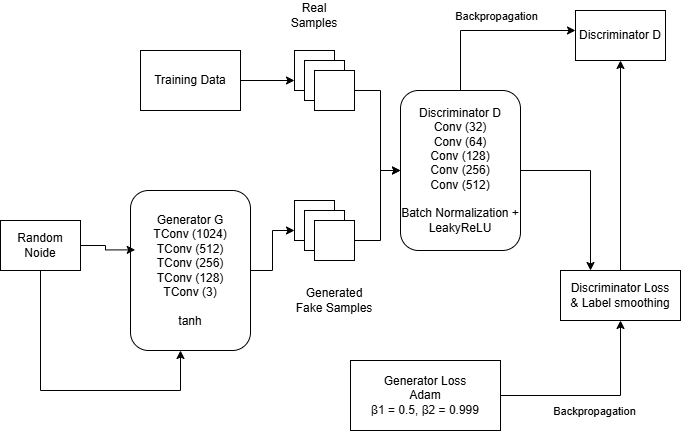

The diagram above was exported from draw.io. Its source (the exported page's mxGraphModel, read from the mxfile embedded in the PNG):
<mxGraphModel dx="873" dy="514" grid="1" gridSize="10" guides="1" tooltips="1" connect="1" arrows="1" fold="1" page="1" pageScale="1" pageWidth="827" pageHeight="1169" math="0" shadow="0">
  <root>
    <mxCell id="0" />
    <mxCell id="1" parent="0" />
    <mxCell id="EvN4adsTbtN1BFVd9lr1-30" edge="1" parent="1" source="EvN4adsTbtN1BFVd9lr1-1" style="edgeStyle=orthogonalEdgeStyle;rounded=0;orthogonalLoop=1;jettySize=auto;html=1;entryX=0;entryY=0.75;entryDx=0;entryDy=0;" target="EvN4adsTbtN1BFVd9lr1-10">
      <mxGeometry relative="1" as="geometry" />
    </mxCell>
    <mxCell id="EvN4adsTbtN1BFVd9lr1-1" parent="1" style="rounded=0;whiteSpace=wrap;html=1;" value="Training Data" vertex="1">
      <mxGeometry height="60" width="100" x="180" y="80" as="geometry" />
    </mxCell>
    <mxCell id="EvN4adsTbtN1BFVd9lr1-6" edge="1" parent="1" source="EvN4adsTbtN1BFVd9lr1-4" style="edgeStyle=orthogonalEdgeStyle;rounded=0;orthogonalLoop=1;jettySize=auto;html=1;entryX=0.5;entryY=1;entryDx=0;entryDy=0;">
      <mxGeometry relative="1" as="geometry">
        <Array as="points">
          <mxPoint x="80" y="420" />
          <mxPoint x="220" y="420" />
        </Array>
        <mxPoint x="220" y="380" as="targetPoint" />
      </mxGeometry>
    </mxCell>
    <mxCell id="EvN4adsTbtN1BFVd9lr1-4" parent="1" style="rounded=0;whiteSpace=wrap;html=1;direction=south;" value="Random Noide" vertex="1">
      <mxGeometry height="50" width="80" x="40" y="250" as="geometry" />
    </mxCell>
    <mxCell id="EvN4adsTbtN1BFVd9lr1-7" parent="1" style="rounded=0;whiteSpace=wrap;html=1;" value="" vertex="1">
      <mxGeometry height="40" width="40" x="334" y="230" as="geometry" />
    </mxCell>
    <mxCell id="EvN4adsTbtN1BFVd9lr1-8" parent="1" style="rounded=0;whiteSpace=wrap;html=1;" value="" vertex="1">
      <mxGeometry height="40" width="40" x="344" y="240" as="geometry" />
    </mxCell>
    <mxCell id="EvN4adsTbtN1BFVd9lr1-29" edge="1" parent="1" source="EvN4adsTbtN1BFVd9lr1-9" style="edgeStyle=orthogonalEdgeStyle;rounded=0;orthogonalLoop=1;jettySize=auto;html=1;entryX=0;entryY=0.5;entryDx=0;entryDy=0;" target="EvN4adsTbtN1BFVd9lr1-14">
      <mxGeometry relative="1" as="geometry">
        <Array as="points">
          <mxPoint x="420" y="270" />
          <mxPoint x="420" y="200" />
        </Array>
      </mxGeometry>
    </mxCell>
    <mxCell id="EvN4adsTbtN1BFVd9lr1-9" parent="1" style="rounded=0;whiteSpace=wrap;html=1;" value="" vertex="1">
      <mxGeometry height="40" width="40" x="354" y="250" as="geometry" />
    </mxCell>
    <mxCell id="EvN4adsTbtN1BFVd9lr1-10" parent="1" style="rounded=0;whiteSpace=wrap;html=1;" value="" vertex="1">
      <mxGeometry height="40" width="40" x="334" y="80" as="geometry" />
    </mxCell>
    <mxCell id="EvN4adsTbtN1BFVd9lr1-11" parent="1" style="rounded=0;whiteSpace=wrap;html=1;" value="" vertex="1">
      <mxGeometry height="40" width="40" x="344" y="90" as="geometry" />
    </mxCell>
    <mxCell id="EvN4adsTbtN1BFVd9lr1-28" edge="1" parent="1" source="EvN4adsTbtN1BFVd9lr1-12" style="edgeStyle=orthogonalEdgeStyle;rounded=0;orthogonalLoop=1;jettySize=auto;html=1;" target="EvN4adsTbtN1BFVd9lr1-14">
      <mxGeometry relative="1" as="geometry">
        <Array as="points">
          <mxPoint x="420" y="120" />
          <mxPoint x="420" y="200" />
        </Array>
      </mxGeometry>
    </mxCell>
    <mxCell id="EvN4adsTbtN1BFVd9lr1-12" parent="1" style="rounded=0;whiteSpace=wrap;html=1;" value="" vertex="1">
      <mxGeometry height="40" width="40" x="354" y="100" as="geometry" />
    </mxCell>
    <mxCell id="EvN4adsTbtN1BFVd9lr1-31" edge="1" parent="1" source="EvN4adsTbtN1BFVd9lr1-13" style="edgeStyle=orthogonalEdgeStyle;rounded=0;orthogonalLoop=1;jettySize=auto;html=1;entryX=0;entryY=0.75;entryDx=0;entryDy=0;" target="EvN4adsTbtN1BFVd9lr1-7">
      <mxGeometry relative="1" as="geometry" />
    </mxCell>
    <mxCell id="EvN4adsTbtN1BFVd9lr1-13" parent="1" style="rounded=1;whiteSpace=wrap;html=1;" value="Generator G&lt;div&gt;TConv (1024)&lt;/div&gt;&lt;div&gt;TConv (512)&lt;/div&gt;&lt;div&gt;TConv (256)&lt;/div&gt;&lt;div&gt;TConv (128)&lt;/div&gt;&lt;div&gt;TConv (3)&lt;/div&gt;&lt;div&gt;&lt;br&gt;&lt;/div&gt;&lt;div&gt;tanh&lt;/div&gt;" vertex="1">
      <mxGeometry height="160" width="120" x="170" y="220" as="geometry" />
    </mxCell>
    <mxCell id="EvN4adsTbtN1BFVd9lr1-22" edge="1" parent="1" source="EvN4adsTbtN1BFVd9lr1-14" style="edgeStyle=orthogonalEdgeStyle;rounded=0;orthogonalLoop=1;jettySize=auto;html=1;" target="EvN4adsTbtN1BFVd9lr1-15">
      <mxGeometry relative="1" as="geometry">
        <Array as="points">
          <mxPoint x="500" y="60" />
        </Array>
      </mxGeometry>
    </mxCell>
    <mxCell id="EvN4adsTbtN1BFVd9lr1-24" edge="1" parent="1" source="EvN4adsTbtN1BFVd9lr1-14" style="edgeStyle=orthogonalEdgeStyle;rounded=0;orthogonalLoop=1;jettySize=auto;html=1;entryX=0.25;entryY=0;entryDx=0;entryDy=0;" target="EvN4adsTbtN1BFVd9lr1-16">
      <mxGeometry relative="1" as="geometry" />
    </mxCell>
    <mxCell id="EvN4adsTbtN1BFVd9lr1-14" parent="1" style="rounded=1;whiteSpace=wrap;html=1;" value="Discriminator D&lt;div&gt;Conv (32)&lt;/div&gt;&lt;div&gt;Conv (64)&lt;/div&gt;&lt;div&gt;Conv (128)&lt;/div&gt;&lt;div&gt;Conv (256)&lt;/div&gt;&lt;div&gt;Conv (512)&lt;/div&gt;&lt;div&gt;&lt;br&gt;&lt;/div&gt;&lt;div&gt;Batch Normalization + LeakyReLU&lt;/div&gt;" vertex="1">
      <mxGeometry height="160" width="120" x="440" y="120" as="geometry" />
    </mxCell>
    <mxCell id="EvN4adsTbtN1BFVd9lr1-15" parent="1" style="rounded=0;whiteSpace=wrap;html=1;direction=south;" value="Discriminator D" vertex="1">
      <mxGeometry height="50" width="90" x="615" y="40" as="geometry" />
    </mxCell>
    <mxCell id="EvN4adsTbtN1BFVd9lr1-20" edge="1" parent="1" source="EvN4adsTbtN1BFVd9lr1-16" style="edgeStyle=orthogonalEdgeStyle;rounded=0;orthogonalLoop=1;jettySize=auto;html=1;entryX=1;entryY=0.5;entryDx=0;entryDy=0;" target="EvN4adsTbtN1BFVd9lr1-15">
      <mxGeometry relative="1" as="geometry" />
    </mxCell>
    <mxCell id="EvN4adsTbtN1BFVd9lr1-16" parent="1" style="rounded=0;whiteSpace=wrap;html=1;" value="Discriminator Loss&lt;div&gt;&amp;amp; Label smoothing&lt;/div&gt;" vertex="1">
      <mxGeometry height="50" width="120" x="600" y="300" as="geometry" />
    </mxCell>
    <mxCell id="EvN4adsTbtN1BFVd9lr1-18" edge="1" parent="1" source="EvN4adsTbtN1BFVd9lr1-17" style="edgeStyle=orthogonalEdgeStyle;rounded=0;orthogonalLoop=1;jettySize=auto;html=1;entryX=0.5;entryY=1;entryDx=0;entryDy=0;" target="EvN4adsTbtN1BFVd9lr1-16">
      <mxGeometry relative="1" as="geometry" />
    </mxCell>
    <mxCell id="EvN4adsTbtN1BFVd9lr1-19" connectable="0" parent="EvN4adsTbtN1BFVd9lr1-18" style="edgeLabel;html=1;align=center;verticalAlign=middle;resizable=0;points=[];" value="Backpropagation" vertex="1">
      <mxGeometry relative="1" x="-0.1207" y="-5" as="geometry">
        <mxPoint x="8" y="10" as="offset" />
      </mxGeometry>
    </mxCell>
    <mxCell id="EvN4adsTbtN1BFVd9lr1-17" parent="1" style="rounded=0;whiteSpace=wrap;html=1;" value="Generator Loss&lt;div&gt;Adam&lt;/div&gt;&lt;div&gt;&lt;font&gt;&lt;span style=&quot;color: rgb(10, 10, 10); font-family: &amp;quot;Google Sans&amp;quot;, Roboto, Arial, sans-serif; text-align: start; background-color: rgb(255, 255, 255);&quot;&gt;β1 = 0.5,&amp;nbsp;&lt;/span&gt;&lt;span style=&quot;background-color: rgb(255, 255, 255); color: rgb(10, 10, 10); font-family: &amp;quot;Google Sans&amp;quot;, Roboto, Arial, sans-serif; text-align: start;&quot;&gt;β2 = 0.999&lt;/span&gt;&lt;/font&gt;&lt;/div&gt;" vertex="1">
      <mxGeometry height="70" width="150" x="390" y="390" as="geometry" />
    </mxCell>
    <mxCell id="EvN4adsTbtN1BFVd9lr1-21" edge="1" parent="1" source="EvN4adsTbtN1BFVd9lr1-4" style="edgeStyle=orthogonalEdgeStyle;rounded=0;orthogonalLoop=1;jettySize=auto;html=1;entryX=0.039;entryY=0.371;entryDx=0;entryDy=0;entryPerimeter=0;" target="EvN4adsTbtN1BFVd9lr1-13">
      <mxGeometry relative="1" as="geometry" />
    </mxCell>
    <mxCell id="EvN4adsTbtN1BFVd9lr1-23" connectable="0" parent="1" style="edgeLabel;html=1;align=center;verticalAlign=middle;resizable=0;points=[];" value="Backpropagation" vertex="1">
      <mxGeometry x="570" y="150" as="geometry">
        <mxPoint x="-35" y="-105" as="offset" />
      </mxGeometry>
    </mxCell>
    <mxCell id="EvN4adsTbtN1BFVd9lr1-25" parent="1" style="text;html=1;whiteSpace=wrap;strokeColor=none;fillColor=none;align=center;verticalAlign=middle;rounded=0;" value="Real Samples&lt;span style=&quot;color: rgba(0, 0, 0, 0); font-family: monospace; font-size: 0px; text-align: start; text-wrap-mode: nowrap;&quot;&gt;%3CmxGraphModel%3E%3Croot%3E%3CmxCell%20id%3D%220%22%2F%3E%3CmxCell%20id%3D%221%22%20parent%3D%220%22%2F%3E%3CmxCell%20id%3D%222%22%20connectable%3D%220%22%20parent%3D%221%22%20style%3D%22edgeLabel%3Bhtml%3D1%3Balign%3Dcenter%3BverticalAlign%3Dmiddle%3Bresizable%3D0%3Bpoints%3D%5B%5D%3B%22%20value%3D%22Backpropagation%22%20vertex%3D%221%22%3E%3CmxGeometry%20x%3D%22630%22%20y%3D%22440%22%20as%3D%22geometry%22%2F%3E%3C%2FmxCell%3E%3C%2Froot%3E%3C%2FmxGraphModel%3E&lt;/span&gt;" vertex="1">
      <mxGeometry height="30" width="60" x="324" y="30" as="geometry" />
    </mxCell>
    <mxCell id="EvN4adsTbtN1BFVd9lr1-26" parent="1" style="text;html=1;whiteSpace=wrap;strokeColor=none;fillColor=none;align=center;verticalAlign=middle;rounded=0;" value="Generated Fake Samples" vertex="1">
      <mxGeometry height="45" width="80" x="334" y="307.5" as="geometry" />
    </mxCell>
  </root>
</mxGraphModel>